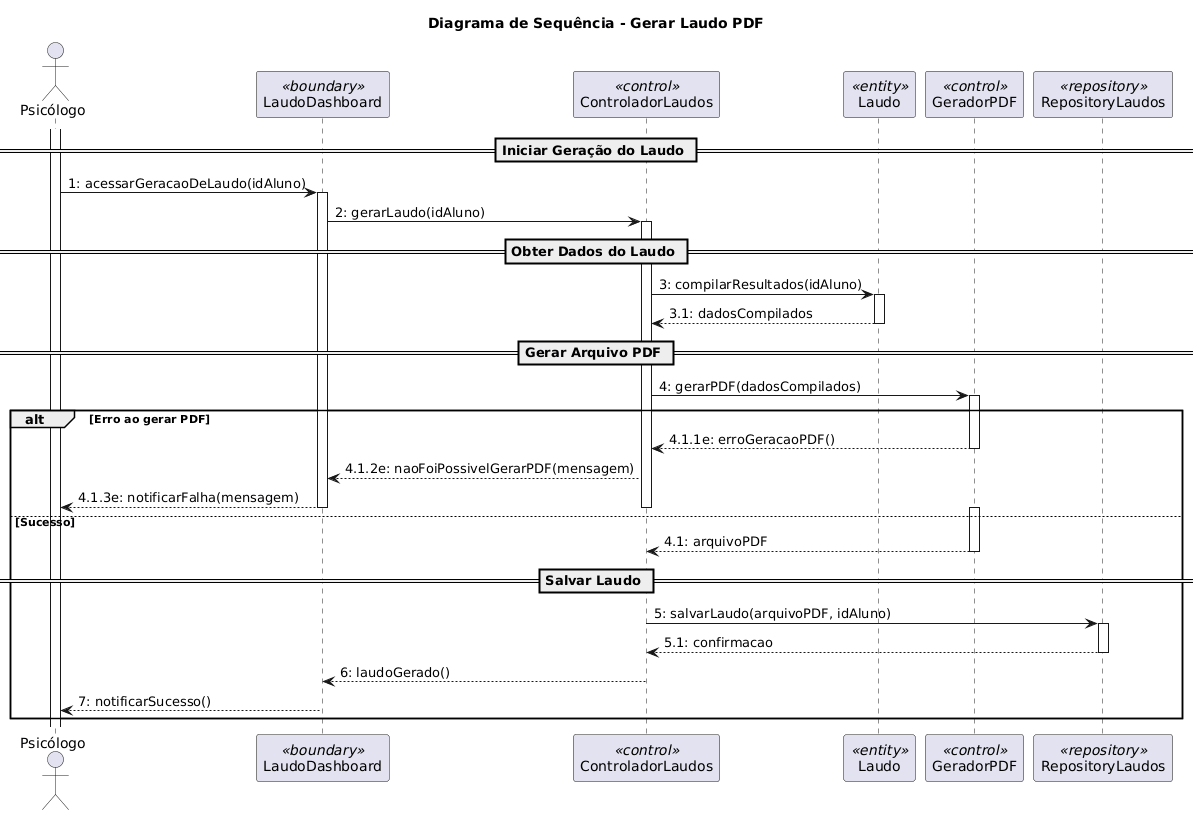

The diagram above was rendered by PlantUML. Its source (embedded in the PNG):
@startuml
title Diagrama de Sequência - Gerar Laudo PDF

actor "Psicólogo" as psicologo
participant "LaudoDashboard" as dashboard <<boundary>>
participant "ControladorLaudos" as ctrl <<control>>
participant "Laudo" as laudo <<entity>>
participant "GeradorPDF" as pdf <<control>>
participant "RepositoryLaudos" as bd <<repository>>

activate psicologo

== Iniciar Geração do Laudo ==
psicologo -> dashboard : 1: acessarGeracaoDeLaudo(idAluno)
activate dashboard

dashboard -> ctrl : 2: gerarLaudo(idAluno)
activate ctrl

== Obter Dados do Laudo ==
ctrl -> laudo : 3: compilarResultados(idAluno)
activate laudo
laudo --> ctrl : 3.1: dadosCompilados
deactivate laudo

== Gerar Arquivo PDF ==
ctrl -> pdf : 4: gerarPDF(dadosCompilados)
activate pdf

alt Erro ao gerar PDF
    pdf --> ctrl : 4.1.1e: erroGeracaoPDF()
    deactivate pdf
    ctrl --> dashboard : 4.1.2e: naoFoiPossivelGerarPDF(mensagem)
    dashboard --> psicologo : 4.1.3e: notificarFalha(mensagem)
    deactivate dashboard
    deactivate ctrl
else Sucesso
    activate pdf
    pdf --> ctrl : 4.1: arquivoPDF
    deactivate pdf

    == Salvar Laudo ==
    ctrl -> bd : 5: salvarLaudo(arquivoPDF, idAluno)
    activate bd
    bd --> ctrl : 5.1: confirmacao
    deactivate bd

    ctrl --> dashboard : 6: laudoGerado()
    deactivate ctrl

    dashboard --> psicologo : 7: notificarSucesso()
    deactivate dashboard
end
@enduml